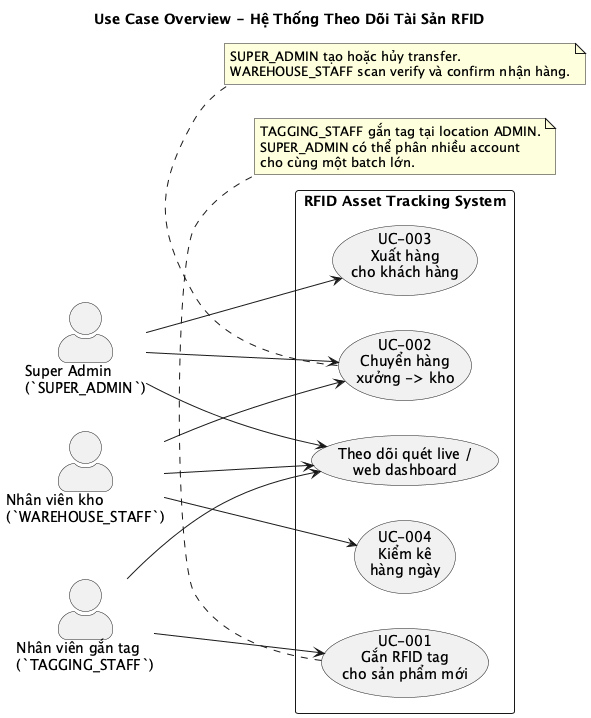

The diagram above was rendered by PlantUML. Its source (embedded in the PNG):
@startuml
title Use Case Overview - Hệ Thống Theo Dõi Tài Sản RFID

left to right direction
skinparam shadowing false
skinparam actorStyle awesome
skinparam packageStyle rectangle

actor "Super Admin\n(`SUPER_ADMIN`)" as SA
actor "Nhân viên gắn tag\n(`TAGGING_STAFF`)" as TS
actor "Nhân viên kho\n(`WAREHOUSE_STAFF`)" as WS

rectangle "RFID Asset Tracking System" {
  usecase "UC-001\nGắn RFID tag\ncho sản phẩm mới" as UC1
  usecase "UC-002\nChuyển hàng\nxưởng -> kho" as UC2
  usecase "UC-003\nXuất hàng\ncho khách hàng" as UC3
  usecase "UC-004\nKiểm kê\nhàng ngày" as UC4
  usecase "Theo dõi quét live /\nweb dashboard" as UCW
}

TS --> UC1
SA --> UC2
WS --> UC2
SA --> UC3
WS --> UC4
SA --> UCW
TS --> UCW
WS --> UCW

note bottom of UC1
TAGGING_STAFF gắn tag tại location ADMIN.
SUPER_ADMIN có thể phân nhiều account
cho cùng một batch lớn.
end note

note bottom of UC2
SUPER_ADMIN tạo hoặc hủy transfer.
WAREHOUSE_STAFF scan verify và confirm nhận hàng.
end note

@enduml